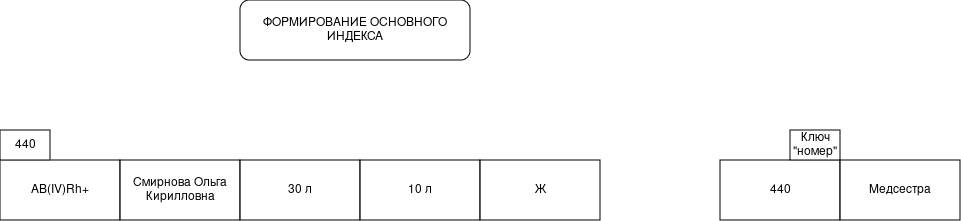

The diagram above was exported from draw.io. Its source (the exported page's mxGraphModel, read from the mxfile embedded in the PNG):
<mxGraphModel dx="1414" dy="719" grid="1" gridSize="10" guides="1" tooltips="1" connect="1" arrows="1" fold="1" page="1" pageScale="1" pageWidth="827" pageHeight="1169" math="0" shadow="0">
  <root>
    <mxCell id="0" />
    <mxCell id="1" parent="0" />
    <mxCell id="GSfNjHa7NR-7OwAclsSS-22" parent="1" style="rounded=0;whiteSpace=wrap;html=1;" value="440" vertex="1">
      <mxGeometry height="60" width="120" x="760" y="180" as="geometry" />
    </mxCell>
    <mxCell id="GSfNjHa7NR-7OwAclsSS-23" parent="1" style="rounded=0;whiteSpace=wrap;html=1;" value="Ключ &quot;номер&quot;" vertex="1">
      <mxGeometry height="30" width="50" x="830" y="150" as="geometry" />
    </mxCell>
    <mxCell id="GSfNjHa7NR-7OwAclsSS-28" parent="1" style="rounded=1;whiteSpace=wrap;html=1;" value="ФОРМИРОВАНИЕ ОСНОВНОГО ИНДЕКСА" vertex="1">
      <mxGeometry height="60" width="230" x="280" y="20" as="geometry" />
    </mxCell>
    <mxCell id="GSfNjHa7NR-7OwAclsSS-29" parent="1" style="rounded=0;whiteSpace=wrap;html=1;" value="Медсестра" vertex="1">
      <mxGeometry height="60" width="120" x="880" y="180" as="geometry" />
    </mxCell>
    <mxCell id="GSfNjHa7NR-7OwAclsSS-30" parent="1" style="rounded=0;whiteSpace=wrap;html=1;" value="АВ(IV)Rh+" vertex="1">
      <mxGeometry height="60" width="120" x="40" y="180" as="geometry" />
    </mxCell>
    <mxCell id="GSfNjHa7NR-7OwAclsSS-31" parent="1" style="rounded=0;whiteSpace=wrap;html=1;" value="Смирнова Ольга Кирилловна" vertex="1">
      <mxGeometry height="60" width="120" x="160" y="180" as="geometry" />
    </mxCell>
    <mxCell id="GSfNjHa7NR-7OwAclsSS-32" parent="1" style="rounded=0;whiteSpace=wrap;html=1;" value="30 л" vertex="1">
      <mxGeometry height="60" width="120" x="280" y="180" as="geometry" />
    </mxCell>
    <mxCell id="GSfNjHa7NR-7OwAclsSS-33" parent="1" style="rounded=0;whiteSpace=wrap;html=1;" value="10 л" vertex="1">
      <mxGeometry height="60" width="120" x="400" y="180" as="geometry" />
    </mxCell>
    <mxCell id="GSfNjHa7NR-7OwAclsSS-34" parent="1" style="rounded=0;whiteSpace=wrap;html=1;" value="Ж" vertex="1">
      <mxGeometry height="60" width="120" x="520" y="180" as="geometry" />
    </mxCell>
    <mxCell id="GSfNjHa7NR-7OwAclsSS-35" parent="1" style="rounded=0;whiteSpace=wrap;html=1;" value="440" vertex="1">
      <mxGeometry height="30" width="50" x="40" y="150" as="geometry" />
    </mxCell>
  </root>
</mxGraphModel>